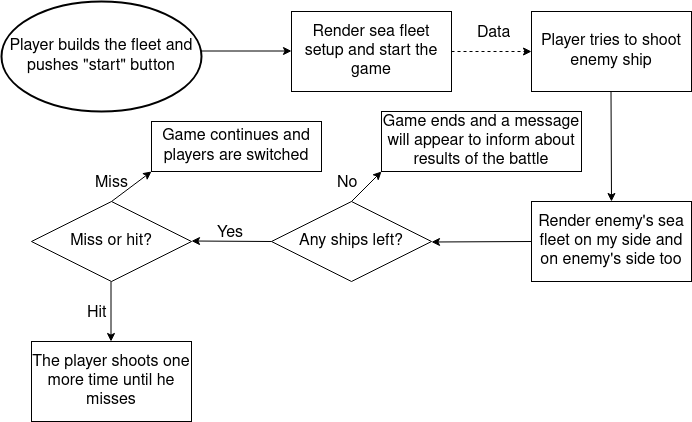

The diagram above was exported from draw.io. Its source (the exported page's mxGraphModel, read from the mxfile embedded in the PNG):
<mxGraphModel dx="1434" dy="774" grid="1" gridSize="10" guides="1" tooltips="1" connect="1" arrows="1" fold="1" page="1" pageScale="1" pageWidth="850" pageHeight="1100" background="#ffffff" math="0" shadow="0">
  <root>
    <mxCell id="0" />
    <mxCell id="1" parent="0" />
    <mxCell id="U2bjM2JCZkjflvF-XRIB-5" value="" style="endArrow=classic;html=1;rounded=0;labelBackgroundColor=none;fontColor=default;" parent="1" edge="1">
      <mxGeometry width="50" height="50" relative="1" as="geometry">
        <mxPoint x="210" y="349.5" as="sourcePoint" />
        <mxPoint x="300" y="349.5" as="targetPoint" />
      </mxGeometry>
    </mxCell>
    <mxCell id="U2bjM2JCZkjflvF-XRIB-6" value="&lt;div&gt;Render sea fleet setup and start the game&lt;br&gt;&lt;/div&gt;" style="rounded=0;whiteSpace=wrap;html=1;labelBackgroundColor=none;" parent="1" vertex="1">
      <mxGeometry x="300" y="310" width="160" height="80" as="geometry" />
    </mxCell>
    <mxCell id="U2bjM2JCZkjflvF-XRIB-7" value="Player tries to shoot enemy ship " style="rounded=0;whiteSpace=wrap;html=1;labelBackgroundColor=none;" parent="1" vertex="1">
      <mxGeometry x="540" y="310" width="160" height="80" as="geometry" />
    </mxCell>
    <mxCell id="U2bjM2JCZkjflvF-XRIB-11" value="Render enemy's sea fleet on my side and on enemy's side too" style="rounded=0;whiteSpace=wrap;html=1;labelBackgroundColor=none;" parent="1" vertex="1">
      <mxGeometry x="540" y="500" width="160" height="80" as="geometry" />
    </mxCell>
    <mxCell id="U2bjM2JCZkjflvF-XRIB-13" value="" style="endArrow=classic;html=1;rounded=0;entryX=0.5;entryY=0;entryDx=0;entryDy=0;labelBackgroundColor=none;fontColor=default;" parent="1" target="U2bjM2JCZkjflvF-XRIB-11" edge="1">
      <mxGeometry width="50" height="50" relative="1" as="geometry">
        <mxPoint x="619.5" y="390" as="sourcePoint" />
        <mxPoint x="620" y="470" as="targetPoint" />
      </mxGeometry>
    </mxCell>
    <mxCell id="U2bjM2JCZkjflvF-XRIB-14" value="" style="endArrow=classic;html=1;rounded=0;exitX=1;exitY=0.5;exitDx=0;exitDy=0;entryX=1;entryY=0.5;entryDx=0;entryDy=0;labelBackgroundColor=none;fontColor=default;" parent="1" edge="1">
      <mxGeometry width="50" height="50" relative="1" as="geometry">
        <mxPoint x="540" y="540" as="sourcePoint" />
        <mxPoint x="440" y="540.5" as="targetPoint" />
      </mxGeometry>
    </mxCell>
    <mxCell id="U2bjM2JCZkjflvF-XRIB-15" value="Any ships left?" style="rhombus;whiteSpace=wrap;html=1;labelBackgroundColor=none;rounded=0;" parent="1" vertex="1">
      <mxGeometry x="280" y="500" width="160" height="80" as="geometry" />
    </mxCell>
    <mxCell id="U2bjM2JCZkjflvF-XRIB-16" value="" style="endArrow=classic;html=1;rounded=0;fontColor=default;labelBackgroundColor=none;" parent="1" edge="1">
      <mxGeometry relative="1" as="geometry">
        <mxPoint x="280" y="540" as="sourcePoint" />
        <mxPoint x="200" y="539.5" as="targetPoint" />
      </mxGeometry>
    </mxCell>
    <mxCell id="U2bjM2JCZkjflvF-XRIB-19" value="Game continues and players are switched" style="rounded=0;whiteSpace=wrap;html=1;labelBackgroundColor=none;" parent="1" vertex="1">
      <mxGeometry x="160" y="420" width="170" height="50" as="geometry" />
    </mxCell>
    <mxCell id="U2bjM2JCZkjflvF-XRIB-20" value="Yes" style="text;strokeColor=none;fillColor=none;align=left;verticalAlign=middle;spacingLeft=4;spacingRight=4;overflow=hidden;points=[[0,0.5],[1,0.5]];portConstraint=eastwest;rotatable=0;whiteSpace=wrap;html=1;labelBackgroundColor=none;rounded=0;" parent="1" vertex="1">
      <mxGeometry x="220" y="520" width="40" height="20" as="geometry" />
    </mxCell>
    <mxCell id="U2bjM2JCZkjflvF-XRIB-22" value="" style="endArrow=classic;html=1;rounded=0;exitX=0.5;exitY=0;exitDx=0;exitDy=0;entryX=0;entryY=1;entryDx=0;entryDy=0;labelBackgroundColor=none;fontColor=default;" parent="1" source="U2bjM2JCZkjflvF-XRIB-15" target="U2bjM2JCZkjflvF-XRIB-39" edge="1">
      <mxGeometry width="50" height="50" relative="1" as="geometry">
        <mxPoint x="359.5" y="480" as="sourcePoint" />
        <mxPoint x="471" y="465" as="targetPoint" />
      </mxGeometry>
    </mxCell>
    <mxCell id="U2bjM2JCZkjflvF-XRIB-23" value="&lt;div&gt;No&lt;/div&gt;" style="text;strokeColor=none;fillColor=none;align=left;verticalAlign=middle;spacingLeft=4;spacingRight=4;overflow=hidden;points=[[0,0.5],[1,0.5]];portConstraint=eastwest;rotatable=0;whiteSpace=wrap;html=1;labelBackgroundColor=none;rounded=0;" parent="1" vertex="1">
      <mxGeometry x="340" y="470" width="40" height="20" as="geometry" />
    </mxCell>
    <mxCell id="U2bjM2JCZkjflvF-XRIB-25" value="&lt;div&gt;Miss or hit?&lt;/div&gt;" style="rhombus;whiteSpace=wrap;html=1;labelBackgroundColor=none;rounded=0;" parent="1" vertex="1">
      <mxGeometry x="40" y="500" width="160" height="80" as="geometry" />
    </mxCell>
    <mxCell id="U2bjM2JCZkjflvF-XRIB-29" value="Miss" style="text;strokeColor=none;fillColor=none;align=left;verticalAlign=middle;spacingLeft=4;spacingRight=4;overflow=hidden;points=[[0,0.5],[1,0.5]];portConstraint=eastwest;rotatable=0;whiteSpace=wrap;html=1;labelBackgroundColor=none;rounded=0;" parent="1" vertex="1">
      <mxGeometry x="97.5" y="470" width="45" height="20" as="geometry" />
    </mxCell>
    <mxCell id="U2bjM2JCZkjflvF-XRIB-30" value="Data" style="text;strokeColor=none;fillColor=none;align=left;verticalAlign=middle;spacingLeft=4;spacingRight=4;overflow=hidden;points=[[0,0.5],[1,0.5]];portConstraint=eastwest;rotatable=0;whiteSpace=wrap;html=1;labelBackgroundColor=none;rounded=0;" parent="1" vertex="1">
      <mxGeometry x="480" y="320" width="50" height="20" as="geometry" />
    </mxCell>
    <mxCell id="U2bjM2JCZkjflvF-XRIB-33" value="" style="endArrow=classic;html=1;rounded=0;fontColor=default;entryX=0;entryY=1;entryDx=0;entryDy=0;exitX=0.5;exitY=0;exitDx=0;exitDy=0;labelBackgroundColor=none;" parent="1" source="U2bjM2JCZkjflvF-XRIB-25" target="U2bjM2JCZkjflvF-XRIB-19" edge="1">
      <mxGeometry width="50" height="50" relative="1" as="geometry">
        <mxPoint x="120" y="480" as="sourcePoint" />
        <mxPoint x="170" y="420" as="targetPoint" />
      </mxGeometry>
    </mxCell>
    <mxCell id="U2bjM2JCZkjflvF-XRIB-34" value="Hit" style="text;strokeColor=none;fillColor=none;align=left;verticalAlign=middle;spacingLeft=4;spacingRight=4;overflow=hidden;points=[[0,0.5],[1,0.5]];portConstraint=eastwest;rotatable=0;whiteSpace=wrap;html=1;labelBackgroundColor=none;rounded=0;" parent="1" vertex="1">
      <mxGeometry x="90" y="600" width="45" height="20" as="geometry" />
    </mxCell>
    <mxCell id="U2bjM2JCZkjflvF-XRIB-36" value="The player shoots one more time until he misses" style="rounded=0;whiteSpace=wrap;html=1;labelBackgroundColor=none;" parent="1" vertex="1">
      <mxGeometry x="40" y="640" width="160" height="80" as="geometry" />
    </mxCell>
    <mxCell id="U2bjM2JCZkjflvF-XRIB-37" value="&lt;div&gt;&lt;br&gt;&lt;/div&gt;&lt;div&gt;Player builds the fleet and pushes &quot;start&quot; button&lt;/div&gt;&lt;div&gt;&lt;br&gt;&lt;/div&gt;" style="strokeWidth=2;html=1;shape=mxgraph.flowchart.start_1;whiteSpace=wrap;labelBackgroundColor=none;rounded=0;" parent="1" vertex="1">
      <mxGeometry x="10" y="300" width="200" height="110" as="geometry" />
    </mxCell>
    <mxCell id="U2bjM2JCZkjflvF-XRIB-38" value="" style="endArrow=classic;html=1;rounded=0;exitX=0.5;exitY=1;exitDx=0;exitDy=0;entryX=0.5;entryY=0;entryDx=0;entryDy=0;exitPerimeter=0;labelBackgroundColor=none;fontColor=default;" parent="1" edge="1">
      <mxGeometry width="50" height="50" relative="1" as="geometry">
        <mxPoint x="119.5" y="580" as="sourcePoint" />
        <mxPoint x="119.5" y="640" as="targetPoint" />
      </mxGeometry>
    </mxCell>
    <mxCell id="U2bjM2JCZkjflvF-XRIB-39" value="Game ends and a message will appear to inform about results of the battle" style="rounded=0;whiteSpace=wrap;html=1;labelBackgroundColor=none;" parent="1" vertex="1">
      <mxGeometry x="390" y="410" width="200" height="60" as="geometry" />
    </mxCell>
    <mxCell id="U2bjM2JCZkjflvF-XRIB-41" value="Untitled Layer" parent="0" />
    <mxCell id="U2bjM2JCZkjflvF-XRIB-46" value="" style="endArrow=classic;html=1;entryX=0;entryY=0.5;entryDx=0;entryDy=0;dashed=1;" parent="U2bjM2JCZkjflvF-XRIB-41" target="U2bjM2JCZkjflvF-XRIB-7" edge="1">
      <mxGeometry width="50" height="50" relative="1" as="geometry">
        <mxPoint x="460" y="350" as="sourcePoint" />
        <mxPoint x="530" y="350" as="targetPoint" />
      </mxGeometry>
    </mxCell>
  </root>
</mxGraphModel>